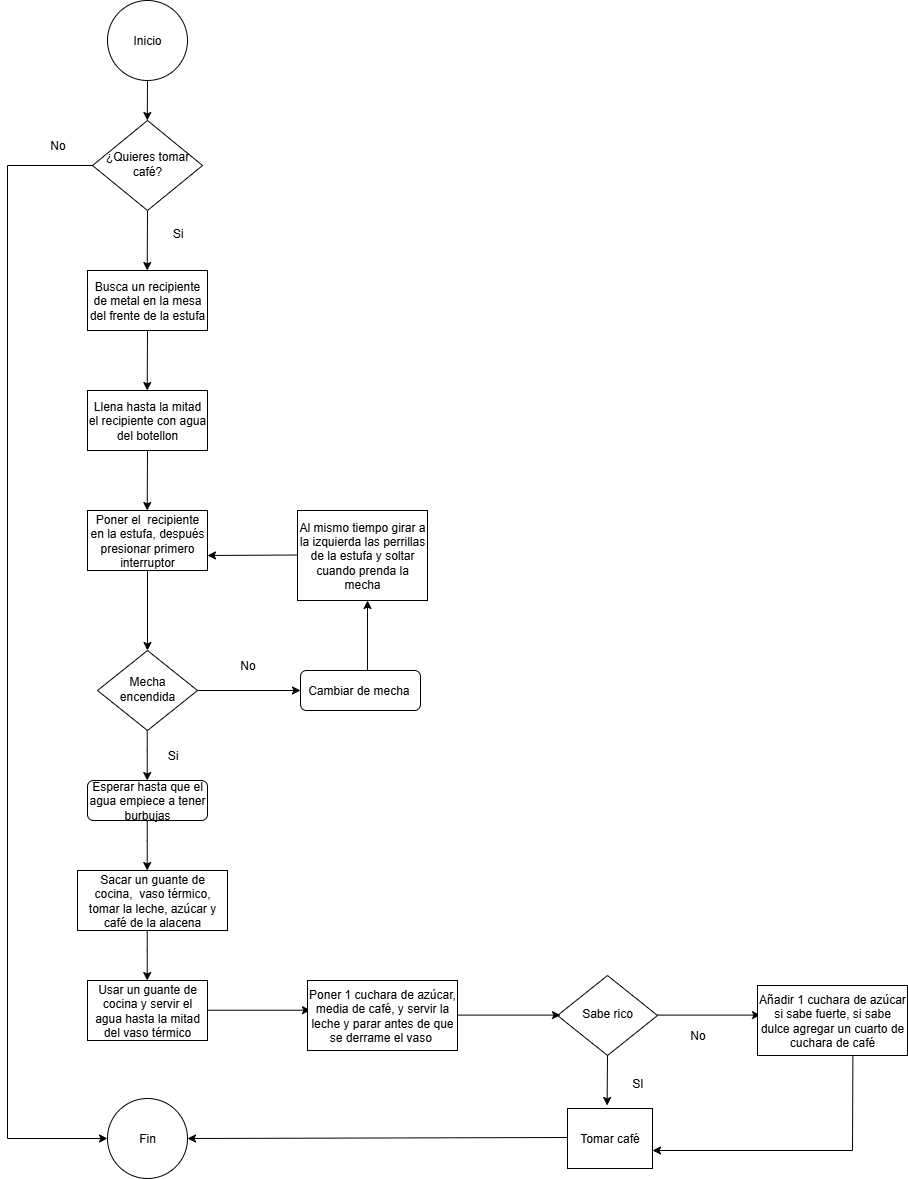

The diagram above was exported from draw.io. Its source (the exported page's mxGraphModel, read from the mxfile embedded in the PNG):
<mxGraphModel dx="695" dy="1547" grid="1" gridSize="10" guides="1" tooltips="1" connect="1" arrows="1" fold="1" page="1" pageScale="1" pageWidth="827" pageHeight="1169" math="0" shadow="0">
  <root>
    <mxCell id="WIyWlLk6GJQsqaUBKTNV-0" />
    <mxCell id="WIyWlLk6GJQsqaUBKTNV-1" parent="WIyWlLk6GJQsqaUBKTNV-0" />
    <mxCell id="WIyWlLk6GJQsqaUBKTNV-6" value="Mecha encendida" style="rhombus;whiteSpace=wrap;html=1;shadow=0;fontFamily=Helvetica;fontSize=12;align=center;strokeWidth=1;spacing=6;spacingTop=-4;" parent="WIyWlLk6GJQsqaUBKTNV-1" vertex="1">
      <mxGeometry x="170" y="170" width="100" height="80" as="geometry" />
    </mxCell>
    <mxCell id="WIyWlLk6GJQsqaUBKTNV-7" value="Cambiar de mecha&amp;nbsp;" style="rounded=1;whiteSpace=wrap;html=1;fontSize=12;glass=0;strokeWidth=1;shadow=0;" parent="WIyWlLk6GJQsqaUBKTNV-1" vertex="1">
      <mxGeometry x="373" y="190" width="120" height="40" as="geometry" />
    </mxCell>
    <mxCell id="WIyWlLk6GJQsqaUBKTNV-10" value="Sabe rico" style="rhombus;whiteSpace=wrap;html=1;shadow=0;fontFamily=Helvetica;fontSize=12;align=center;strokeWidth=1;spacing=6;spacingTop=-4;" parent="WIyWlLk6GJQsqaUBKTNV-1" vertex="1">
      <mxGeometry x="630" y="495" width="100" height="80" as="geometry" />
    </mxCell>
    <mxCell id="WIyWlLk6GJQsqaUBKTNV-12" value="Esperar hasta que el agua empiece a tener burbujas" style="rounded=1;whiteSpace=wrap;html=1;fontSize=12;glass=0;strokeWidth=1;shadow=0;" parent="WIyWlLk6GJQsqaUBKTNV-1" vertex="1">
      <mxGeometry x="160" y="300" width="120" height="40" as="geometry" />
    </mxCell>
    <mxCell id="tXDBQpTuB0Uk245iynfw-0" value="Inicio" style="ellipse;whiteSpace=wrap;html=1;aspect=fixed;" vertex="1" parent="WIyWlLk6GJQsqaUBKTNV-1">
      <mxGeometry x="180" y="-480" width="80" height="80" as="geometry" />
    </mxCell>
    <mxCell id="tXDBQpTuB0Uk245iynfw-1" value="Fin" style="ellipse;whiteSpace=wrap;html=1;aspect=fixed;" vertex="1" parent="WIyWlLk6GJQsqaUBKTNV-1">
      <mxGeometry x="180" y="618" width="80" height="80" as="geometry" />
    </mxCell>
    <mxCell id="tXDBQpTuB0Uk245iynfw-2" value="Busca un recipiente de metal en la mesa del frente de la estufa" style="rounded=0;whiteSpace=wrap;html=1;" vertex="1" parent="WIyWlLk6GJQsqaUBKTNV-1">
      <mxGeometry x="160" y="-210" width="120" height="60" as="geometry" />
    </mxCell>
    <mxCell id="tXDBQpTuB0Uk245iynfw-3" value="Llena hasta la mitad el recipiente con agua del botellon" style="rounded=0;whiteSpace=wrap;html=1;" vertex="1" parent="WIyWlLk6GJQsqaUBKTNV-1">
      <mxGeometry x="160" y="-90" width="120" height="60" as="geometry" />
    </mxCell>
    <mxCell id="tXDBQpTuB0Uk245iynfw-4" value="Poner el&amp;nbsp; recipiente en la estufa, después presionar primero interruptor" style="rounded=0;whiteSpace=wrap;html=1;" vertex="1" parent="WIyWlLk6GJQsqaUBKTNV-1">
      <mxGeometry x="160" y="30" width="120" height="60" as="geometry" />
    </mxCell>
    <mxCell id="tXDBQpTuB0Uk245iynfw-5" value="Al mismo tiempo girar a la izquierda las perrillas de la estufa y soltar cuando prenda la mecha" style="rounded=0;whiteSpace=wrap;html=1;" vertex="1" parent="WIyWlLk6GJQsqaUBKTNV-1">
      <mxGeometry x="370" y="30" width="130" height="90" as="geometry" />
    </mxCell>
    <mxCell id="tXDBQpTuB0Uk245iynfw-10" value="" style="endArrow=classic;html=1;rounded=0;exitX=0.558;exitY=0;exitDx=0;exitDy=0;exitPerimeter=0;" edge="1" parent="WIyWlLk6GJQsqaUBKTNV-1" source="WIyWlLk6GJQsqaUBKTNV-7">
      <mxGeometry width="50" height="50" relative="1" as="geometry">
        <mxPoint x="390" y="170" as="sourcePoint" />
        <mxPoint x="440" y="120" as="targetPoint" />
      </mxGeometry>
    </mxCell>
    <mxCell id="tXDBQpTuB0Uk245iynfw-11" value="" style="endArrow=classic;html=1;rounded=0;entryX=0;entryY=0.5;entryDx=0;entryDy=0;" edge="1" parent="WIyWlLk6GJQsqaUBKTNV-1" target="WIyWlLk6GJQsqaUBKTNV-7">
      <mxGeometry width="50" height="50" relative="1" as="geometry">
        <mxPoint x="270" y="210" as="sourcePoint" />
        <mxPoint x="320" y="160" as="targetPoint" />
      </mxGeometry>
    </mxCell>
    <mxCell id="tXDBQpTuB0Uk245iynfw-13" value="" style="endArrow=classic;html=1;rounded=0;entryX=1;entryY=0.75;entryDx=0;entryDy=0;" edge="1" parent="WIyWlLk6GJQsqaUBKTNV-1" target="tXDBQpTuB0Uk245iynfw-4">
      <mxGeometry width="50" height="50" relative="1" as="geometry">
        <mxPoint x="370" y="74.5" as="sourcePoint" />
        <mxPoint x="300" y="75.5" as="targetPoint" />
      </mxGeometry>
    </mxCell>
    <mxCell id="tXDBQpTuB0Uk245iynfw-14" value="" style="endArrow=classic;html=1;rounded=0;entryX=0.5;entryY=0;entryDx=0;entryDy=0;" edge="1" parent="WIyWlLk6GJQsqaUBKTNV-1" target="WIyWlLk6GJQsqaUBKTNV-6">
      <mxGeometry width="50" height="50" relative="1" as="geometry">
        <mxPoint x="220" y="90" as="sourcePoint" />
        <mxPoint x="270" y="40" as="targetPoint" />
      </mxGeometry>
    </mxCell>
    <mxCell id="tXDBQpTuB0Uk245iynfw-17" value="" style="endArrow=classic;html=1;rounded=0;entryX=0.5;entryY=0;entryDx=0;entryDy=0;" edge="1" parent="WIyWlLk6GJQsqaUBKTNV-1">
      <mxGeometry width="50" height="50" relative="1" as="geometry">
        <mxPoint x="220" y="-30" as="sourcePoint" />
        <mxPoint x="219.71" y="30" as="targetPoint" />
      </mxGeometry>
    </mxCell>
    <mxCell id="tXDBQpTuB0Uk245iynfw-18" value="" style="endArrow=classic;html=1;rounded=0;entryX=0.5;entryY=0;entryDx=0;entryDy=0;" edge="1" parent="WIyWlLk6GJQsqaUBKTNV-1">
      <mxGeometry width="50" height="50" relative="1" as="geometry">
        <mxPoint x="220" y="-150" as="sourcePoint" />
        <mxPoint x="219.71" y="-90" as="targetPoint" />
      </mxGeometry>
    </mxCell>
    <mxCell id="tXDBQpTuB0Uk245iynfw-19" value="" style="endArrow=classic;html=1;rounded=0;entryX=0.5;entryY=0;entryDx=0;entryDy=0;" edge="1" parent="WIyWlLk6GJQsqaUBKTNV-1">
      <mxGeometry width="50" height="50" relative="1" as="geometry">
        <mxPoint x="220" y="-270" as="sourcePoint" />
        <mxPoint x="219.71" y="-210" as="targetPoint" />
      </mxGeometry>
    </mxCell>
    <mxCell id="tXDBQpTuB0Uk245iynfw-20" value="No" style="text;html=1;align=center;verticalAlign=middle;resizable=0;points=[];autosize=1;strokeColor=none;fillColor=none;" vertex="1" parent="WIyWlLk6GJQsqaUBKTNV-1">
      <mxGeometry x="300" y="170" width="40" height="30" as="geometry" />
    </mxCell>
    <mxCell id="tXDBQpTuB0Uk245iynfw-22" value="Si" style="text;html=1;align=center;verticalAlign=middle;resizable=0;points=[];autosize=1;strokeColor=none;fillColor=none;" vertex="1" parent="WIyWlLk6GJQsqaUBKTNV-1">
      <mxGeometry x="230" y="260" width="30" height="30" as="geometry" />
    </mxCell>
    <mxCell id="tXDBQpTuB0Uk245iynfw-23" value="Usar un guante de cocina y servir el agua hasta la mitad del vaso térmico" style="rounded=0;whiteSpace=wrap;html=1;" vertex="1" parent="WIyWlLk6GJQsqaUBKTNV-1">
      <mxGeometry x="160" y="500" width="120" height="60" as="geometry" />
    </mxCell>
    <mxCell id="tXDBQpTuB0Uk245iynfw-24" value="Sacar un guante de cocina,&amp;nbsp; vaso térmico, tomar la leche, azúcar y café de la alacena" style="rounded=0;whiteSpace=wrap;html=1;" vertex="1" parent="WIyWlLk6GJQsqaUBKTNV-1">
      <mxGeometry x="150" y="390" width="150" height="60" as="geometry" />
    </mxCell>
    <mxCell id="tXDBQpTuB0Uk245iynfw-25" value="" style="endArrow=classic;html=1;rounded=0;exitX=0.5;exitY=1;exitDx=0;exitDy=0;" edge="1" parent="WIyWlLk6GJQsqaUBKTNV-1">
      <mxGeometry width="50" height="50" relative="1" as="geometry">
        <mxPoint x="219.72" y="250" as="sourcePoint" />
        <mxPoint x="219.72" y="300" as="targetPoint" />
        <Array as="points">
          <mxPoint x="219.72" y="270" />
        </Array>
      </mxGeometry>
    </mxCell>
    <mxCell id="tXDBQpTuB0Uk245iynfw-26" value="" style="endArrow=classic;html=1;rounded=0;exitX=0.5;exitY=1;exitDx=0;exitDy=0;" edge="1" parent="WIyWlLk6GJQsqaUBKTNV-1">
      <mxGeometry width="50" height="50" relative="1" as="geometry">
        <mxPoint x="219.72" y="340" as="sourcePoint" />
        <mxPoint x="219.72" y="390" as="targetPoint" />
        <Array as="points">
          <mxPoint x="219.72" y="360" />
        </Array>
      </mxGeometry>
    </mxCell>
    <mxCell id="tXDBQpTuB0Uk245iynfw-27" value="" style="endArrow=classic;html=1;rounded=0;exitX=0.5;exitY=1;exitDx=0;exitDy=0;" edge="1" parent="WIyWlLk6GJQsqaUBKTNV-1">
      <mxGeometry width="50" height="50" relative="1" as="geometry">
        <mxPoint x="219.72" y="450" as="sourcePoint" />
        <mxPoint x="219.72" y="500" as="targetPoint" />
        <Array as="points">
          <mxPoint x="219.72" y="470" />
        </Array>
      </mxGeometry>
    </mxCell>
    <mxCell id="tXDBQpTuB0Uk245iynfw-28" value="" style="endArrow=classic;html=1;rounded=0;entryX=0;entryY=0.5;entryDx=0;entryDy=0;" edge="1" parent="WIyWlLk6GJQsqaUBKTNV-1">
      <mxGeometry width="50" height="50" relative="1" as="geometry">
        <mxPoint x="280" y="529.72" as="sourcePoint" />
        <mxPoint x="383" y="529.72" as="targetPoint" />
      </mxGeometry>
    </mxCell>
    <mxCell id="tXDBQpTuB0Uk245iynfw-29" value="Poner 1 cuchara de azúcar, media de café, y servir la leche y parar antes de que se derrame el vaso&amp;nbsp;" style="rounded=0;whiteSpace=wrap;html=1;" vertex="1" parent="WIyWlLk6GJQsqaUBKTNV-1">
      <mxGeometry x="380" y="500" width="150" height="70" as="geometry" />
    </mxCell>
    <mxCell id="tXDBQpTuB0Uk245iynfw-30" value="" style="endArrow=classic;html=1;rounded=0;entryX=0;entryY=0.5;entryDx=0;entryDy=0;" edge="1" parent="WIyWlLk6GJQsqaUBKTNV-1">
      <mxGeometry width="50" height="50" relative="1" as="geometry">
        <mxPoint x="530" y="534.6" as="sourcePoint" />
        <mxPoint x="633" y="534.6" as="targetPoint" />
      </mxGeometry>
    </mxCell>
    <mxCell id="tXDBQpTuB0Uk245iynfw-31" value="" style="endArrow=classic;html=1;rounded=0;entryX=0;entryY=0.5;entryDx=0;entryDy=0;" edge="1" parent="WIyWlLk6GJQsqaUBKTNV-1">
      <mxGeometry width="50" height="50" relative="1" as="geometry">
        <mxPoint x="730" y="534.6" as="sourcePoint" />
        <mxPoint x="833" y="534.6" as="targetPoint" />
      </mxGeometry>
    </mxCell>
    <mxCell id="tXDBQpTuB0Uk245iynfw-32" value="" style="endArrow=classic;html=1;rounded=0;exitX=0.5;exitY=1;exitDx=0;exitDy=0;" edge="1" parent="WIyWlLk6GJQsqaUBKTNV-1" source="WIyWlLk6GJQsqaUBKTNV-10">
      <mxGeometry width="50" height="50" relative="1" as="geometry">
        <mxPoint x="679.6" y="585" as="sourcePoint" />
        <mxPoint x="679.6" y="625" as="targetPoint" />
      </mxGeometry>
    </mxCell>
    <mxCell id="tXDBQpTuB0Uk245iynfw-33" value="SI" style="text;html=1;align=center;verticalAlign=middle;resizable=0;points=[];autosize=1;strokeColor=none;fillColor=none;" vertex="1" parent="WIyWlLk6GJQsqaUBKTNV-1">
      <mxGeometry x="695" y="588" width="30" height="30" as="geometry" />
    </mxCell>
    <mxCell id="tXDBQpTuB0Uk245iynfw-34" value="No" style="text;html=1;align=center;verticalAlign=middle;resizable=0;points=[];autosize=1;strokeColor=none;fillColor=none;" vertex="1" parent="WIyWlLk6GJQsqaUBKTNV-1">
      <mxGeometry x="750" y="540" width="40" height="30" as="geometry" />
    </mxCell>
    <mxCell id="tXDBQpTuB0Uk245iynfw-35" value="Añadir 1 cuchara de azúcar si sabe fuerte, si sabe dulce agregar un cuarto de cuchara de café" style="rounded=0;whiteSpace=wrap;html=1;" vertex="1" parent="WIyWlLk6GJQsqaUBKTNV-1">
      <mxGeometry x="830" y="505" width="150" height="70" as="geometry" />
    </mxCell>
    <mxCell id="tXDBQpTuB0Uk245iynfw-36" value="" style="endArrow=classic;html=1;rounded=0;exitX=0.5;exitY=1;exitDx=0;exitDy=0;entryX=1;entryY=0.5;entryDx=0;entryDy=0;" edge="1" parent="WIyWlLk6GJQsqaUBKTNV-1">
      <mxGeometry width="50" height="50" relative="1" as="geometry">
        <mxPoint x="925.4" y="575" as="sourcePoint" />
        <mxPoint x="725.0000000000043" y="670" as="targetPoint" />
        <Array as="points">
          <mxPoint x="925" y="670" />
        </Array>
      </mxGeometry>
    </mxCell>
    <mxCell id="tXDBQpTuB0Uk245iynfw-38" value="" style="endArrow=classic;html=1;rounded=0;exitX=0.5;exitY=1;exitDx=0;exitDy=0;entryX=1;entryY=0.5;entryDx=0;entryDy=0;" edge="1" parent="WIyWlLk6GJQsqaUBKTNV-1" target="tXDBQpTuB0Uk245iynfw-1">
      <mxGeometry width="50" height="50" relative="1" as="geometry">
        <mxPoint x="640" y="657" as="sourcePoint" />
        <mxPoint x="519.6" y="659" as="targetPoint" />
      </mxGeometry>
    </mxCell>
    <mxCell id="tXDBQpTuB0Uk245iynfw-39" value="Tomar café" style="rounded=0;whiteSpace=wrap;html=1;" vertex="1" parent="WIyWlLk6GJQsqaUBKTNV-1">
      <mxGeometry x="640" y="628" width="85" height="60" as="geometry" />
    </mxCell>
    <mxCell id="tXDBQpTuB0Uk245iynfw-40" value="¿Quieres tomar café?" style="rhombus;whiteSpace=wrap;html=1;shadow=0;fontFamily=Helvetica;fontSize=12;align=center;strokeWidth=1;spacing=6;spacingTop=-4;" vertex="1" parent="WIyWlLk6GJQsqaUBKTNV-1">
      <mxGeometry x="165" y="-360" width="110" height="90" as="geometry" />
    </mxCell>
    <mxCell id="tXDBQpTuB0Uk245iynfw-41" value="" style="endArrow=classic;html=1;rounded=0;entryX=0.5;entryY=0;entryDx=0;entryDy=0;exitX=0.5;exitY=1;exitDx=0;exitDy=0;" edge="1" parent="WIyWlLk6GJQsqaUBKTNV-1" source="tXDBQpTuB0Uk245iynfw-0">
      <mxGeometry width="50" height="50" relative="1" as="geometry">
        <mxPoint x="220" y="-390" as="sourcePoint" />
        <mxPoint x="219.8" y="-360" as="targetPoint" />
      </mxGeometry>
    </mxCell>
    <mxCell id="tXDBQpTuB0Uk245iynfw-42" value="Si" style="text;html=1;align=center;verticalAlign=middle;resizable=0;points=[];autosize=1;strokeColor=none;fillColor=none;" vertex="1" parent="WIyWlLk6GJQsqaUBKTNV-1">
      <mxGeometry x="235" y="-262" width="30" height="30" as="geometry" />
    </mxCell>
    <mxCell id="tXDBQpTuB0Uk245iynfw-43" value="" style="endArrow=classic;html=1;rounded=0;exitX=0;exitY=0.5;exitDx=0;exitDy=0;entryX=0;entryY=0.5;entryDx=0;entryDy=0;" edge="1" parent="WIyWlLk6GJQsqaUBKTNV-1" source="tXDBQpTuB0Uk245iynfw-40" target="tXDBQpTuB0Uk245iynfw-1">
      <mxGeometry width="50" height="50" relative="1" as="geometry">
        <mxPoint x="70" y="-450" as="sourcePoint" />
        <mxPoint x="70" y="680.6667073567709" as="targetPoint" />
        <Array as="points">
          <mxPoint x="80" y="-315" />
          <mxPoint x="80" y="658" />
        </Array>
      </mxGeometry>
    </mxCell>
    <mxCell id="tXDBQpTuB0Uk245iynfw-44" value="No" style="text;html=1;align=center;verticalAlign=middle;resizable=0;points=[];autosize=1;strokeColor=none;fillColor=none;" vertex="1" parent="WIyWlLk6GJQsqaUBKTNV-1">
      <mxGeometry x="110" y="-350" width="40" height="30" as="geometry" />
    </mxCell>
  </root>
</mxGraphModel>